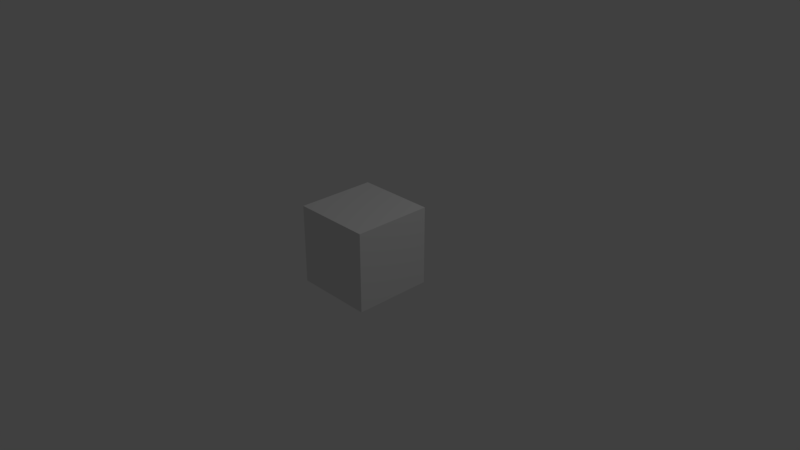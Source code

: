 # Source: fire.blend  (saved by Blender 2.78.0; exported with 4.5.12 LTS)
import bpy
from mathutils import Matrix  # noqa: F401  (used for matrix-valued properties, if any)

bpy.ops.wm.read_factory_settings(use_empty=True)
scene = bpy.context.scene
scene.name = 'Scene'

# ---- collections
col_collection_1 = bpy.data.collections.new('Collection 1'); scene.collection.children.link(col_collection_1)

# ---- materials (node trees are filled in below, after node groups)
mat_material = bpy.data.materials.new('Material')
mat_material.alpha_threshold = 0.0
mat_material.use_transparent_shadow = False
mat_material.roughness = 0.5
mat_material.specular_intensity = 1.0
mat_material.line_color = (0.0, 0.0, 0.0, 1.0)

# ---- material node trees

# ---- world
world_world = bpy.data.worlds.new('World'); scene.world = world_world
world_world.color = (0.05088, 0.05088, 0.05088)
world_world.use_sun_shadow = False
world_world.sun_shadow_jitter_overblur = 0.0
world_world.cycles.sampling_method = 'MANUAL'

# ---- cameras
cam_camera = bpy.data.cameras.new('Camera')
cam_camera.clip_end = 100.0
cam_camera.lens = 35.0
cam_camera.sensor_width = 32.0
cam_camera.sensor_height = 18.0
cam_camera.ortho_scale = 7.314
cam_camera.dof.focus_distance = 0.0
cam_camera.dof.aperture_fstop = 128.0

# ---- lights
light_lamp = bpy.data.lights.new('Lamp', 'POINT')
light_lamp.transmission_factor = 0.0
light_lamp.cutoff_distance = 30.0
light_lamp.energy = 100.0
light_lamp.shadow_buffer_clip_start = 1.001
light_lamp.shadow_soft_size = 0.1
light_lamp.shadow_maximum_resolution = 0.006
light_lamp.use_absolute_resolution = True

# ---- meshes
me_cube = bpy.data.meshes.new('Cube')
me_cube.from_pydata([(2.007, -0.01107, -2.012), (2.007, -2.011, -2.012), (0.007029, -2.011, -2.012), (0.00703, -0.01107, -2.012), (2.007, -0.01107, -0.01189), (2.007, -2.011, -0.01189), (0.007029, -2.011, -0.01189), (0.00703, -0.01107, -0.01189)], [], [(0, 1, 2, 3), (4, 7, 6, 5), (0, 4, 5, 1), (1, 5, 6, 2), (2, 6, 7, 3), (4, 0, 3, 7)])
_uv = me_cube.uv_layers.new(name='UVMap')
_uv.uv.foreach_set('vector', [0.0, 0.0, 1.0, 0.0, 1.0, 1.0, 0.0, 1.0, 0.0, 0.0, 1.0, 0.0, 1.0, 1.0, 0.0, 1.0, 0.0, 0.0, 1.0, 0.0, 1.0, 1.0, 0.0, 1.0, 0.0, 0.0, 1.0, 0.0, 1.0, 1.0, 0.0, 1.0, 0.0, 0.0, 1.0, 0.0, 1.0, 1.0, 0.0, 1.0, 0.0, 0.0, 1.0, 0.0, 1.0, 1.0, 0.0, 1.0])
me_cube.materials.append(mat_material)
me_cube.use_remesh_preserve_volume = False
me_cube.use_remesh_preserve_attributes = False
me_cube.use_mirror_vertex_groups = False
me_cube.update()

# ---- objects
ob_cube = bpy.data.objects.new('Cube', me_cube)
ob_lamp = bpy.data.objects.new('Lamp', light_lamp)
ob_camera = bpy.data.objects.new('Camera', cam_camera)

# ---- transforms, parenting, visibility, modifiers, constraints
ob_cube.location = (0.0, -5.96e-08, 1.012)
ob_cube.scale = (0.5, 0.5, 0.5)
ob_cube.lock_rotations_4d = False
ob_cube.empty_display_type = 'ARROWS'
ob_cube.lineart.crease_threshold = 0.0
ob_lamp.location = (4.076, 1.005, 5.904)
ob_lamp.rotation_euler = (0.6503, 0.05522, 1.866)
ob_lamp.lock_rotations_4d = False
ob_lamp.empty_display_type = 'ARROWS'
ob_lamp.color = (0.0, 0.0, 0.0, 0.0)
ob_lamp.lineart.crease_threshold = 0.0
ob_camera.location = (7.481, -6.508, 5.344)
ob_camera.rotation_euler = (1.109, 0.0, 0.8149)
ob_camera.lock_rotations_4d = False
ob_camera.empty_display_type = 'ARROWS'
ob_camera.color = (0.0, 0.0, 0.0, 0.0)
ob_camera.display_type = 'WIRE'
ob_camera.lineart.crease_threshold = 0.0

# ---- collection membership
col_collection_1.objects.link(ob_cube)
col_collection_1.objects.link(ob_lamp)
col_collection_1.objects.link(ob_camera)

# ---- scene / render settings (as saved in the file)
scene.camera = ob_camera
scene.frame_start = 1; scene.frame_end = 250; scene.frame_set(0)
scene.render.engine = 'BLENDER_EEVEE_NEXT'
scene.render.resolution_percentage = 50
scene.render.dither_intensity = 0.0
scene.cycles.use_denoising = False
scene.cycles.samples = 128
scene.cycles.sampling_pattern = 'TABULATED_SOBOL'
scene.cycles.light_sampling_threshold = 0.0
scene.cycles.use_adaptive_sampling = False
scene.cycles.use_light_tree = False
scene.cycles.blur_glossy = 0.0
scene.cycles.sample_clamp_indirect = 0.0
scene.view_settings.view_transform = 'Standard'
bpy.context.view_layer.update()
